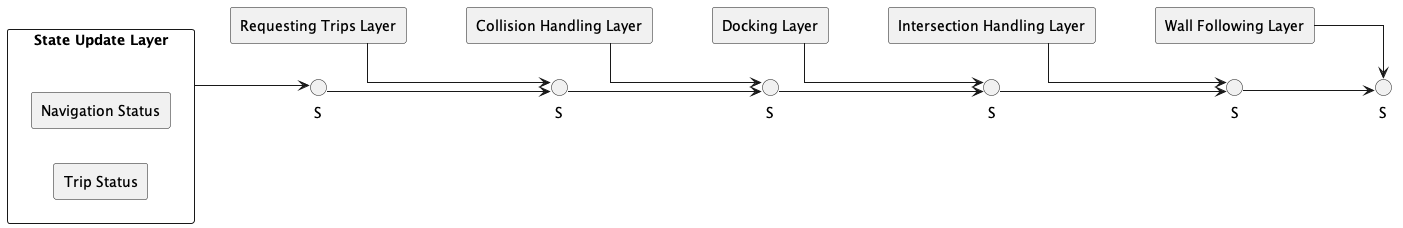

The diagram above was rendered by PlantUML. Its source (embedded in the PNG):
@startuml
left to right direction
skinparam componentStyle rectangle
skinparam shadowing false
skinparam linetype ortho

rectangle "State Update Layer" as STATE {
  component "Trip Status"
  component "Navigation Status"
}

component "Requesting Trips Layer" as REQ
component "Collision Handling Layer" as COLL
component "Docking Layer" as DOCK
component "Intersection Handling Layer" as INT
component "Wall Following Layer" as WALL

circle "S" as S1
circle "S" as S2
circle "S" as S3
circle "S" as S4
circle "S" as S5
circle "S" as S6


STATE -[hidden]-> REQ
REQ   -[hidden]-> COLL
COLL  -[hidden]-> DOCK
DOCK  -[hidden]-> INT
INT   -[hidden]-> WALL

S1 -[hidden]-> S2
S2 -[hidden]-> S3
S3 -[hidden]-> S4
S4 -[hidden]-> S5
S5 -[hidden]-> S6

STATE --> S1
REQ   --> S2
COLL  --> S3
DOCK  --> S4
INT   --> S5
WALL  --> S6

S1 --> S2
S2 --> S3
S3 --> S4
S4 --> S5
S5 --> S6

@enduml